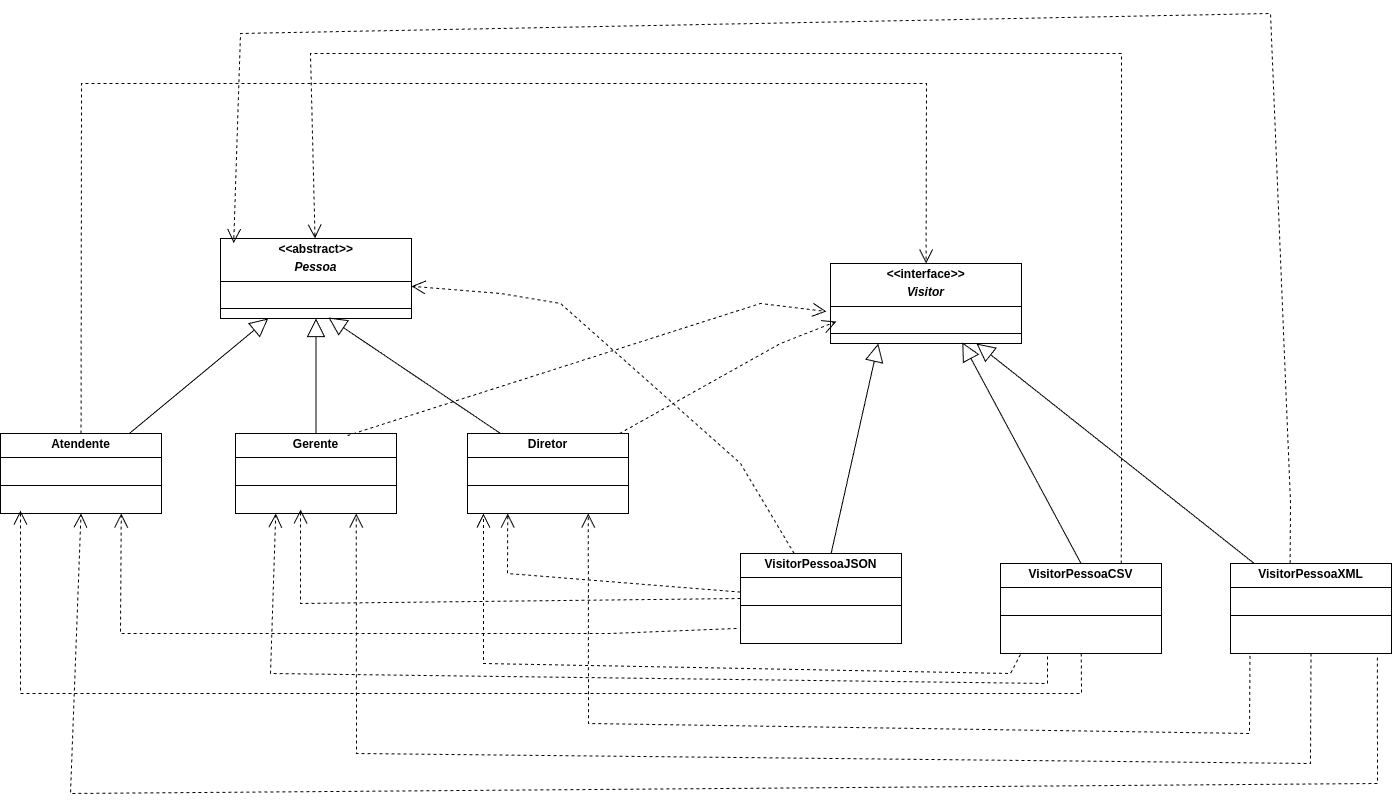

The diagram above was exported from draw.io. Its source (the exported page's mxGraphModel, read from the mxfile embedded in the PNG):
<mxGraphModel dx="2868" dy="2759" grid="1" gridSize="10" guides="1" tooltips="1" connect="1" arrows="1" fold="1" page="1" pageScale="1" pageWidth="827" pageHeight="1169" math="0" shadow="0">
  <root>
    <mxCell id="WIyWlLk6GJQsqaUBKTNV-0" />
    <mxCell id="WIyWlLk6GJQsqaUBKTNV-1" parent="WIyWlLk6GJQsqaUBKTNV-0" />
    <mxCell id="6E5BYCc2sPDvxbZTHtWf-0" value="&lt;p style=&quot;margin:0px;margin-top:4px;text-align:center;&quot;&gt;&lt;b&gt;&lt;i&gt;&amp;lt;&amp;lt;&lt;/i&gt;interface&lt;i&gt;&amp;gt;&amp;gt;&lt;/i&gt;&lt;/b&gt;&lt;/p&gt;&lt;p style=&quot;margin:0px;margin-top:4px;text-align:center;&quot;&gt;&lt;b&gt;&lt;i&gt;Visitor&lt;/i&gt;&lt;/b&gt;&lt;/p&gt;&lt;hr size=&quot;1&quot; style=&quot;border-style:solid;&quot;&gt;&lt;p style=&quot;margin:0px;margin-left:4px;&quot;&gt;&lt;br&gt;&lt;/p&gt;&lt;hr size=&quot;1&quot; style=&quot;border-style:solid;&quot;&gt;&lt;p style=&quot;margin: 0px 0px 0px 4px;&quot;&gt;&lt;br&gt;&lt;/p&gt;" style="verticalAlign=top;align=left;overflow=fill;html=1;whiteSpace=wrap;" parent="WIyWlLk6GJQsqaUBKTNV-1" vertex="1">
      <mxGeometry x="1190" y="-470" width="191" height="80" as="geometry" />
    </mxCell>
    <mxCell id="q20AaHRUsmrqwESauoI4-4" value="&lt;p style=&quot;margin:0px;margin-top:4px;text-align:center;&quot;&gt;&lt;b&gt;VisitorPessoaJSON&lt;/b&gt;&lt;/p&gt;&lt;hr size=&quot;1&quot; style=&quot;border-style:solid;&quot;&gt;&lt;p style=&quot;margin:0px;margin-left:4px;&quot;&gt;&lt;br&gt;&lt;/p&gt;&lt;hr size=&quot;1&quot; style=&quot;border-style:solid;&quot;&gt;&lt;p style=&quot;margin:0px;margin-left:4px;&quot;&gt;&lt;br&gt;&lt;/p&gt;&lt;div&gt;&lt;div&gt;&lt;div&gt;&lt;div&gt;&lt;br&gt;&lt;/div&gt;&lt;/div&gt;&lt;/div&gt;&lt;/div&gt;&lt;div&gt;&lt;br&gt;&lt;/div&gt;&lt;div&gt;&lt;br&gt;&lt;/div&gt;&lt;p style=&quot;margin:0px;margin-left:4px;&quot;&gt;&lt;span style=&quot;color: rgba(0, 0, 0, 0); font-family: monospace; font-size: 0px; text-wrap: nowrap;&quot;&gt;%3CmxGraphModel%3E%3Croot%3E%3CmxCell%20id%3D%220%22%2F%3E%3CmxCell%20id%3D%221%22%20parent%3D%220%22%2F%3E%3CmxCell%20id%3D%222%22%20value%3D%22%22%20style%3D%22endArrow%3Dopen%3BendSize%3D12%3Bdashed%3D1%3Bhtml%3D1%3Brounded%3D0%3BentryX%3D0.011%3BentryY%3D0.433%3BentryDx%3D0%3BentryDy%3D0%3BentryPerimeter%3D0%3B%22%20edge%3D%221%22%20parent%3D%221%22%3E%3CmxGeometry%20width%3D%22160%22%20relative%3D%221%22%20as%3D%22geometry%22%3E%3CmxPoint%20x%3D%22270%22%20y%3D%22571%22%20as%3D%22sourcePoint%22%2F%3E%3CmxPoint%20x%3D%22480%22%20y%3D%22519%22%20as%3D%22targetPoint%22%2F%3E%3C%2FmxGeometry%3E%3C%2FmxCell%3E%3C%2Froot%3E%3C%2FmxGraphModel%3E&lt;/span&gt;&lt;br&gt;&lt;/p&gt;" style="verticalAlign=top;align=left;overflow=fill;html=1;whiteSpace=wrap;" parent="WIyWlLk6GJQsqaUBKTNV-1" vertex="1">
      <mxGeometry x="1100" y="-180" width="161" height="90" as="geometry" />
    </mxCell>
    <mxCell id="aYsSCNdzTGmt6eOKvu4s-1" value="&lt;p style=&quot;margin:0px;margin-top:4px;text-align:center;&quot;&gt;&lt;b&gt;&lt;i&gt;&amp;lt;&amp;lt;&lt;/i&gt;abstract&lt;i&gt;&amp;gt;&amp;gt;&lt;/i&gt;&lt;/b&gt;&lt;/p&gt;&lt;p style=&quot;margin:0px;margin-top:4px;text-align:center;&quot;&gt;&lt;b&gt;&lt;i&gt;Pessoa&lt;/i&gt;&lt;/b&gt;&lt;/p&gt;&lt;hr size=&quot;1&quot; style=&quot;border-style:solid;&quot;&gt;&lt;p style=&quot;margin:0px;margin-left:4px;&quot;&gt;&lt;br&gt;&lt;/p&gt;&lt;hr size=&quot;1&quot; style=&quot;border-style:solid;&quot;&gt;&lt;p style=&quot;margin: 0px 0px 0px 4px;&quot;&gt;&lt;br&gt;&lt;/p&gt;" style="verticalAlign=top;align=left;overflow=fill;html=1;whiteSpace=wrap;" parent="WIyWlLk6GJQsqaUBKTNV-1" vertex="1">
      <mxGeometry x="580" y="-495" width="191" height="80" as="geometry" />
    </mxCell>
    <mxCell id="aYsSCNdzTGmt6eOKvu4s-5" value="&lt;p style=&quot;margin:0px;margin-top:4px;text-align:center;&quot;&gt;&lt;b&gt;Atendente&lt;/b&gt;&lt;/p&gt;&lt;hr size=&quot;1&quot; style=&quot;border-style:solid;&quot;&gt;&lt;p style=&quot;margin:0px;margin-left:4px;&quot;&gt;&lt;br&gt;&lt;/p&gt;&lt;hr size=&quot;1&quot; style=&quot;border-style:solid;&quot;&gt;&lt;p style=&quot;margin: 0px 0px 0px 4px;&quot;&gt;&lt;br&gt;&lt;/p&gt;" style="verticalAlign=top;align=left;overflow=fill;html=1;whiteSpace=wrap;" parent="WIyWlLk6GJQsqaUBKTNV-1" vertex="1">
      <mxGeometry x="360" y="-300" width="161" height="80" as="geometry" />
    </mxCell>
    <mxCell id="aYsSCNdzTGmt6eOKvu4s-6" value="" style="endArrow=block;endSize=16;endFill=0;html=1;rounded=0;entryX=0.25;entryY=1;entryDx=0;entryDy=0;" parent="WIyWlLk6GJQsqaUBKTNV-1" source="aYsSCNdzTGmt6eOKvu4s-5" target="aYsSCNdzTGmt6eOKvu4s-1" edge="1">
      <mxGeometry width="160" relative="1" as="geometry">
        <mxPoint x="1152" y="-170" as="sourcePoint" />
        <mxPoint x="740" y="10" as="targetPoint" />
      </mxGeometry>
    </mxCell>
    <mxCell id="aYsSCNdzTGmt6eOKvu4s-18" value="" style="endArrow=open;endSize=12;dashed=1;html=1;rounded=0;" parent="WIyWlLk6GJQsqaUBKTNV-1" source="aYsSCNdzTGmt6eOKvu4s-5" target="6E5BYCc2sPDvxbZTHtWf-0" edge="1">
      <mxGeometry width="160" relative="1" as="geometry">
        <mxPoint x="1520" y="-300" as="sourcePoint" />
        <mxPoint x="480" y="-560" as="targetPoint" />
        <Array as="points">
          <mxPoint x="441" y="-650" />
          <mxPoint x="1286" y="-650" />
        </Array>
      </mxGeometry>
    </mxCell>
    <mxCell id="DAr0Cg8gAEiDicxsKq-_-0" value="&lt;p style=&quot;margin:0px;margin-top:4px;text-align:center;&quot;&gt;&lt;b&gt;Gerente&lt;/b&gt;&lt;/p&gt;&lt;hr size=&quot;1&quot; style=&quot;border-style:solid;&quot;&gt;&lt;p style=&quot;margin:0px;margin-left:4px;&quot;&gt;&lt;br&gt;&lt;/p&gt;&lt;hr size=&quot;1&quot; style=&quot;border-style:solid;&quot;&gt;&lt;p style=&quot;margin: 0px 0px 0px 4px;&quot;&gt;&lt;br&gt;&lt;/p&gt;" style="verticalAlign=top;align=left;overflow=fill;html=1;whiteSpace=wrap;" parent="WIyWlLk6GJQsqaUBKTNV-1" vertex="1">
      <mxGeometry x="595" y="-300" width="161" height="80" as="geometry" />
    </mxCell>
    <mxCell id="DAr0Cg8gAEiDicxsKq-_-1" value="&lt;p style=&quot;margin:0px;margin-top:4px;text-align:center;&quot;&gt;&lt;b&gt;Diretor&lt;/b&gt;&lt;/p&gt;&lt;hr size=&quot;1&quot; style=&quot;border-style:solid;&quot;&gt;&lt;p style=&quot;margin:0px;margin-left:4px;&quot;&gt;&lt;br&gt;&lt;/p&gt;&lt;hr size=&quot;1&quot; style=&quot;border-style:solid;&quot;&gt;&lt;p style=&quot;margin: 0px 0px 0px 4px;&quot;&gt;&lt;br&gt;&lt;/p&gt;" style="verticalAlign=top;align=left;overflow=fill;html=1;whiteSpace=wrap;" parent="WIyWlLk6GJQsqaUBKTNV-1" vertex="1">
      <mxGeometry x="827" y="-300" width="161" height="80" as="geometry" />
    </mxCell>
    <mxCell id="DAr0Cg8gAEiDicxsKq-_-2" value="" style="endArrow=block;endSize=16;endFill=0;html=1;rounded=0;entryX=0.5;entryY=1;entryDx=0;entryDy=0;" parent="WIyWlLk6GJQsqaUBKTNV-1" source="DAr0Cg8gAEiDicxsKq-_-0" target="aYsSCNdzTGmt6eOKvu4s-1" edge="1">
      <mxGeometry width="160" relative="1" as="geometry">
        <mxPoint x="511" y="-290" as="sourcePoint" />
        <mxPoint x="686" y="-405" as="targetPoint" />
      </mxGeometry>
    </mxCell>
    <mxCell id="DAr0Cg8gAEiDicxsKq-_-3" value="" style="endArrow=block;endSize=16;endFill=0;html=1;rounded=0;entryX=0.565;entryY=0.988;entryDx=0;entryDy=0;entryPerimeter=0;exitX=0.205;exitY=0;exitDx=0;exitDy=0;exitPerimeter=0;" parent="WIyWlLk6GJQsqaUBKTNV-1" source="DAr0Cg8gAEiDicxsKq-_-1" target="aYsSCNdzTGmt6eOKvu4s-1" edge="1">
      <mxGeometry width="160" relative="1" as="geometry">
        <mxPoint x="686" y="-290" as="sourcePoint" />
        <mxPoint x="686" y="-405" as="targetPoint" />
      </mxGeometry>
    </mxCell>
    <mxCell id="DAr0Cg8gAEiDicxsKq-_-4" value="&lt;p style=&quot;margin:0px;margin-top:4px;text-align:center;&quot;&gt;&lt;b&gt;VisitorPessoaCSV&lt;/b&gt;&lt;/p&gt;&lt;hr size=&quot;1&quot; style=&quot;border-style:solid;&quot;&gt;&lt;p style=&quot;margin:0px;margin-left:4px;&quot;&gt;&lt;br&gt;&lt;/p&gt;&lt;hr size=&quot;1&quot; style=&quot;border-style:solid;&quot;&gt;&lt;p style=&quot;margin:0px;margin-left:4px;&quot;&gt;&lt;br&gt;&lt;/p&gt;&lt;div&gt;&lt;div&gt;&lt;div&gt;&lt;div&gt;&lt;br&gt;&lt;/div&gt;&lt;/div&gt;&lt;/div&gt;&lt;/div&gt;&lt;div&gt;&lt;br&gt;&lt;/div&gt;&lt;div&gt;&lt;br&gt;&lt;/div&gt;&lt;p style=&quot;margin:0px;margin-left:4px;&quot;&gt;&lt;span style=&quot;color: rgba(0, 0, 0, 0); font-family: monospace; font-size: 0px; text-wrap: nowrap;&quot;&gt;%3CmxGraphModel%3E%3Croot%3E%3CmxCell%20id%3D%220%22%2F%3E%3CmxCell%20id%3D%221%22%20parent%3D%220%22%2F%3E%3CmxCell%20id%3D%222%22%20value%3D%22%22%20style%3D%22endArrow%3Dopen%3BendSize%3D12%3Bdashed%3D1%3Bhtml%3D1%3Brounded%3D0%3BentryX%3D0.011%3BentryY%3D0.433%3BentryDx%3D0%3BentryDy%3D0%3BentryPerimeter%3D0%3B%22%20edge%3D%221%22%20parent%3D%221%22%3E%3CmxGeometry%20width%3D%22160%22%20relative%3D%221%22%20as%3D%22geometry%22%3E%3CmxPoint%20x%3D%22270%22%20y%3D%22571%22%20as%3D%22sourcePoint%22%2F%3E%3CmxPoint%20x%3D%22480%22%20y%3D%22519%22%20as%3D%22targetPoint%22%2F%3E%3C%2FmxGeometry%3E%3C%2FmxCell%3E%3C%2Froot%3E%3C%2FmxGraphModel%3E&lt;/span&gt;&lt;br&gt;&lt;/p&gt;" style="verticalAlign=top;align=left;overflow=fill;html=1;whiteSpace=wrap;" parent="WIyWlLk6GJQsqaUBKTNV-1" vertex="1">
      <mxGeometry x="1360" y="-170" width="161" height="90" as="geometry" />
    </mxCell>
    <mxCell id="DAr0Cg8gAEiDicxsKq-_-5" value="" style="endArrow=block;endSize=16;endFill=0;html=1;rounded=0;entryX=0.25;entryY=1;entryDx=0;entryDy=0;" parent="WIyWlLk6GJQsqaUBKTNV-1" source="q20AaHRUsmrqwESauoI4-4" target="6E5BYCc2sPDvxbZTHtWf-0" edge="1">
      <mxGeometry width="160" relative="1" as="geometry">
        <mxPoint x="1129.998" y="-63.11999999999989" as="sourcePoint" />
        <mxPoint x="1136.5780479452055" y="-210" as="targetPoint" />
      </mxGeometry>
    </mxCell>
    <mxCell id="DAr0Cg8gAEiDicxsKq-_-6" value="" style="endArrow=block;endSize=16;endFill=0;html=1;rounded=0;entryX=0.69;entryY=0.986;entryDx=0;entryDy=0;entryPerimeter=0;exitX=0.5;exitY=0;exitDx=0;exitDy=0;" parent="WIyWlLk6GJQsqaUBKTNV-1" source="DAr0Cg8gAEiDicxsKq-_-4" target="6E5BYCc2sPDvxbZTHtWf-0" edge="1">
      <mxGeometry width="160" relative="1" as="geometry">
        <mxPoint x="1340" y="10" as="sourcePoint" />
        <mxPoint x="1432" y="-250" as="targetPoint" />
      </mxGeometry>
    </mxCell>
    <mxCell id="DAr0Cg8gAEiDicxsKq-_-8" value="" style="endArrow=open;endSize=12;dashed=1;html=1;rounded=0;exitX=0.696;exitY=0.025;exitDx=0;exitDy=0;exitPerimeter=0;entryX=-0.021;entryY=0.6;entryDx=0;entryDy=0;entryPerimeter=0;" parent="WIyWlLk6GJQsqaUBKTNV-1" source="DAr0Cg8gAEiDicxsKq-_-0" target="6E5BYCc2sPDvxbZTHtWf-0" edge="1">
      <mxGeometry width="160" relative="1" as="geometry">
        <mxPoint x="449" y="-290" as="sourcePoint" />
        <mxPoint x="1150" y="-420" as="targetPoint" />
        <Array as="points">
          <mxPoint x="1120" y="-430" />
        </Array>
      </mxGeometry>
    </mxCell>
    <mxCell id="DAr0Cg8gAEiDicxsKq-_-9" value="" style="endArrow=open;endSize=12;dashed=1;html=1;rounded=0;entryX=-0.021;entryY=0.6;entryDx=0;entryDy=0;entryPerimeter=0;" parent="WIyWlLk6GJQsqaUBKTNV-1" source="DAr0Cg8gAEiDicxsKq-_-1" edge="1">
      <mxGeometry width="160" relative="1" as="geometry">
        <mxPoint x="717" y="-288" as="sourcePoint" />
        <mxPoint x="1196" y="-412" as="targetPoint" />
        <Array as="points">
          <mxPoint x="1140" y="-390" />
        </Array>
      </mxGeometry>
    </mxCell>
    <mxCell id="DAr0Cg8gAEiDicxsKq-_-10" value="" style="endArrow=open;endSize=12;dashed=1;html=1;rounded=0;entryX=0.75;entryY=1;entryDx=0;entryDy=0;exitX=-0.025;exitY=0.833;exitDx=0;exitDy=0;exitPerimeter=0;" parent="WIyWlLk6GJQsqaUBKTNV-1" source="q20AaHRUsmrqwESauoI4-4" target="aYsSCNdzTGmt6eOKvu4s-5" edge="1">
      <mxGeometry width="160" relative="1" as="geometry">
        <mxPoint x="989" y="-290" as="sourcePoint" />
        <mxPoint x="730" y="-200" as="targetPoint" />
        <Array as="points">
          <mxPoint x="970" y="-100" />
          <mxPoint x="480" y="-100" />
        </Array>
      </mxGeometry>
    </mxCell>
    <mxCell id="DAr0Cg8gAEiDicxsKq-_-11" value="" style="endArrow=open;endSize=12;dashed=1;html=1;rounded=0;entryX=0.404;entryY=0.95;entryDx=0;entryDy=0;entryPerimeter=0;exitX=0;exitY=0.5;exitDx=0;exitDy=0;" parent="WIyWlLk6GJQsqaUBKTNV-1" source="q20AaHRUsmrqwESauoI4-4" target="DAr0Cg8gAEiDicxsKq-_-0" edge="1">
      <mxGeometry width="160" relative="1" as="geometry">
        <mxPoint x="1110" y="-120" as="sourcePoint" />
        <mxPoint x="424" y="-214" as="targetPoint" />
        <Array as="points">
          <mxPoint x="660" y="-130" />
        </Array>
      </mxGeometry>
    </mxCell>
    <mxCell id="DAr0Cg8gAEiDicxsKq-_-12" value="" style="endArrow=open;endSize=12;dashed=1;html=1;rounded=0;entryX=0.25;entryY=1;entryDx=0;entryDy=0;" parent="WIyWlLk6GJQsqaUBKTNV-1" source="q20AaHRUsmrqwESauoI4-4" target="DAr0Cg8gAEiDicxsKq-_-1" edge="1">
      <mxGeometry width="160" relative="1" as="geometry">
        <mxPoint x="1120" y="-110" as="sourcePoint" />
        <mxPoint x="670" y="-214" as="targetPoint" />
        <Array as="points">
          <mxPoint x="867" y="-160" />
        </Array>
      </mxGeometry>
    </mxCell>
    <mxCell id="DAr0Cg8gAEiDicxsKq-_-13" value="" style="endArrow=open;endSize=12;dashed=1;html=1;rounded=0;entryX=0.124;entryY=0.963;entryDx=0;entryDy=0;entryPerimeter=0;" parent="WIyWlLk6GJQsqaUBKTNV-1" source="DAr0Cg8gAEiDicxsKq-_-4" target="aYsSCNdzTGmt6eOKvu4s-5" edge="1">
      <mxGeometry width="160" relative="1" as="geometry">
        <mxPoint x="1110" y="-112" as="sourcePoint" />
        <mxPoint x="424" y="-214" as="targetPoint" />
        <Array as="points">
          <mxPoint x="1441" y="-40" />
          <mxPoint x="380" y="-40" />
        </Array>
      </mxGeometry>
    </mxCell>
    <mxCell id="DAr0Cg8gAEiDicxsKq-_-14" value="" style="endArrow=open;endSize=12;dashed=1;html=1;rounded=0;entryX=0.25;entryY=1;entryDx=0;entryDy=0;exitX=0.292;exitY=1.033;exitDx=0;exitDy=0;exitPerimeter=0;" parent="WIyWlLk6GJQsqaUBKTNV-1" source="DAr0Cg8gAEiDicxsKq-_-4" target="DAr0Cg8gAEiDicxsKq-_-0" edge="1">
      <mxGeometry width="160" relative="1" as="geometry">
        <mxPoint x="1451" y="-70" as="sourcePoint" />
        <mxPoint x="390" y="-213" as="targetPoint" />
        <Array as="points">
          <mxPoint x="1407" y="-50" />
          <mxPoint x="630" y="-60" />
        </Array>
      </mxGeometry>
    </mxCell>
    <mxCell id="DAr0Cg8gAEiDicxsKq-_-15" value="" style="endArrow=open;endSize=12;dashed=1;html=1;rounded=0;entryX=0.099;entryY=1;entryDx=0;entryDy=0;exitX=0.124;exitY=1.011;exitDx=0;exitDy=0;exitPerimeter=0;entryPerimeter=0;" parent="WIyWlLk6GJQsqaUBKTNV-1" source="DAr0Cg8gAEiDicxsKq-_-4" target="DAr0Cg8gAEiDicxsKq-_-1" edge="1">
      <mxGeometry width="160" relative="1" as="geometry">
        <mxPoint x="1417" y="-67" as="sourcePoint" />
        <mxPoint x="645" y="-210" as="targetPoint" />
        <Array as="points">
          <mxPoint x="1370" y="-60" />
          <mxPoint x="843" y="-70" />
        </Array>
      </mxGeometry>
    </mxCell>
    <mxCell id="DAr0Cg8gAEiDicxsKq-_-18" value="" style="endArrow=open;endSize=12;dashed=1;html=1;rounded=0;exitX=0.75;exitY=0;exitDx=0;exitDy=0;" parent="WIyWlLk6GJQsqaUBKTNV-1" source="DAr0Cg8gAEiDicxsKq-_-4" target="aYsSCNdzTGmt6eOKvu4s-1" edge="1">
      <mxGeometry width="160" relative="1" as="geometry">
        <mxPoint x="1451" y="-70" as="sourcePoint" />
        <mxPoint x="390" y="-213" as="targetPoint" />
        <Array as="points">
          <mxPoint x="1481" y="-220" />
          <mxPoint x="1481" y="-680" />
          <mxPoint x="670" y="-680" />
        </Array>
      </mxGeometry>
    </mxCell>
    <mxCell id="DAr0Cg8gAEiDicxsKq-_-19" value="" style="endArrow=open;endSize=12;dashed=1;html=1;rounded=0;" parent="WIyWlLk6GJQsqaUBKTNV-1" source="q20AaHRUsmrqwESauoI4-4" target="aYsSCNdzTGmt6eOKvu4s-1" edge="1">
      <mxGeometry width="160" relative="1" as="geometry">
        <mxPoint x="1491" y="-160" as="sourcePoint" />
        <mxPoint x="685" y="-485" as="targetPoint" />
        <Array as="points">
          <mxPoint x="1100" y="-270" />
          <mxPoint x="920" y="-430" />
          <mxPoint x="860" y="-440" />
        </Array>
      </mxGeometry>
    </mxCell>
    <mxCell id="3wmnB0_zZiaUfOYEOik6-0" value="&lt;p style=&quot;margin:0px;margin-top:4px;text-align:center;&quot;&gt;&lt;b&gt;VisitorPessoaXML&lt;/b&gt;&lt;/p&gt;&lt;hr size=&quot;1&quot; style=&quot;border-style:solid;&quot;&gt;&lt;p style=&quot;margin:0px;margin-left:4px;&quot;&gt;&lt;br&gt;&lt;/p&gt;&lt;hr size=&quot;1&quot; style=&quot;border-style:solid;&quot;&gt;&lt;p style=&quot;margin:0px;margin-left:4px;&quot;&gt;&lt;br&gt;&lt;/p&gt;&lt;div&gt;&lt;div&gt;&lt;div&gt;&lt;div&gt;&lt;br&gt;&lt;/div&gt;&lt;/div&gt;&lt;/div&gt;&lt;/div&gt;&lt;div&gt;&lt;br&gt;&lt;/div&gt;&lt;div&gt;&lt;br&gt;&lt;/div&gt;&lt;p style=&quot;margin:0px;margin-left:4px;&quot;&gt;&lt;span style=&quot;color: rgba(0, 0, 0, 0); font-family: monospace; font-size: 0px; text-wrap: nowrap;&quot;&gt;%3CmxGraphModel%3E%3Croot%3E%3CmxCell%20id%3D%220%22%2F%3E%3CmxCell%20id%3D%221%22%20parent%3D%220%22%2F%3E%3CmxCell%20id%3D%222%22%20value%3D%22%22%20style%3D%22endArrow%3Dopen%3BendSize%3D12%3Bdashed%3D1%3Bhtml%3D1%3Brounded%3D0%3BentryX%3D0.011%3BentryY%3D0.433%3BentryDx%3D0%3BentryDy%3D0%3BentryPerimeter%3D0%3B%22%20edge%3D%221%22%20parent%3D%221%22%3E%3CmxGeometry%20width%3D%22160%22%20relative%3D%221%22%20as%3D%22geometry%22%3E%3CmxPoint%20x%3D%22270%22%20y%3D%22571%22%20as%3D%22sourcePoint%22%2F%3E%3CmxPoint%20x%3D%22480%22%20y%3D%22519%22%20as%3D%22targetPoint%22%2F%3E%3C%2FmxGeometry%3E%3C%2FmxCell%3E%3C%2Froot%3E%3C%2FmxGraphModel%3E&lt;/span&gt;&lt;br&gt;&lt;/p&gt;" style="verticalAlign=top;align=left;overflow=fill;html=1;whiteSpace=wrap;" parent="WIyWlLk6GJQsqaUBKTNV-1" vertex="1">
      <mxGeometry x="1590" y="-170" width="161" height="90" as="geometry" />
    </mxCell>
    <mxCell id="3wmnB0_zZiaUfOYEOik6-2" value="" style="endArrow=block;endSize=16;endFill=0;html=1;rounded=0;" parent="WIyWlLk6GJQsqaUBKTNV-1" source="3wmnB0_zZiaUfOYEOik6-0" target="6E5BYCc2sPDvxbZTHtWf-0" edge="1">
      <mxGeometry width="160" relative="1" as="geometry">
        <mxPoint x="1660" y="-180" as="sourcePoint" />
        <mxPoint x="1574" y="-371.5" as="targetPoint" />
      </mxGeometry>
    </mxCell>
    <mxCell id="3wmnB0_zZiaUfOYEOik6-3" value="" style="endArrow=open;endSize=12;dashed=1;html=1;rounded=0;exitX=0.37;exitY=-0.004;exitDx=0;exitDy=0;exitPerimeter=0;entryX=0.069;entryY=0.058;entryDx=0;entryDy=0;entryPerimeter=0;" parent="WIyWlLk6GJQsqaUBKTNV-1" source="3wmnB0_zZiaUfOYEOik6-0" target="aYsSCNdzTGmt6eOKvu4s-1" edge="1">
      <mxGeometry width="160" relative="1" as="geometry">
        <mxPoint x="1491" y="-160" as="sourcePoint" />
        <mxPoint x="685" y="-485" as="targetPoint" />
        <Array as="points">
          <mxPoint x="1650" y="-230" />
          <mxPoint x="1630" y="-720" />
          <mxPoint x="600" y="-700" />
        </Array>
      </mxGeometry>
    </mxCell>
    <mxCell id="3wmnB0_zZiaUfOYEOik6-4" value="" style="endArrow=open;endSize=12;dashed=1;html=1;rounded=0;entryX=0.5;entryY=1;entryDx=0;entryDy=0;exitX=0.912;exitY=1.046;exitDx=0;exitDy=0;exitPerimeter=0;" parent="WIyWlLk6GJQsqaUBKTNV-1" source="3wmnB0_zZiaUfOYEOik6-0" target="aYsSCNdzTGmt6eOKvu4s-5" edge="1">
      <mxGeometry x="0.0076" y="24" width="160" relative="1" as="geometry">
        <mxPoint x="1751" y="-40" as="sourcePoint" />
        <mxPoint x="690" y="-183" as="targetPoint" />
        <Array as="points">
          <mxPoint x="1737" y="50" />
          <mxPoint x="430" y="60" />
        </Array>
        <mxPoint as="offset" />
      </mxGeometry>
    </mxCell>
    <mxCell id="3wmnB0_zZiaUfOYEOik6-6" value="" style="endArrow=open;endSize=12;dashed=1;html=1;rounded=0;entryX=0.75;entryY=1;entryDx=0;entryDy=0;exitX=0.5;exitY=1;exitDx=0;exitDy=0;" parent="WIyWlLk6GJQsqaUBKTNV-1" source="3wmnB0_zZiaUfOYEOik6-0" target="DAr0Cg8gAEiDicxsKq-_-0" edge="1">
      <mxGeometry x="0.0131" y="26" width="160" relative="1" as="geometry">
        <mxPoint x="1747" y="-66" as="sourcePoint" />
        <mxPoint x="451" y="-210" as="targetPoint" />
        <Array as="points">
          <mxPoint x="1670" y="30" />
          <mxPoint x="716" y="20" />
        </Array>
        <mxPoint as="offset" />
      </mxGeometry>
    </mxCell>
    <mxCell id="3wmnB0_zZiaUfOYEOik6-7" value="" style="endArrow=open;endSize=12;dashed=1;html=1;rounded=0;entryX=0.75;entryY=1;entryDx=0;entryDy=0;exitX=0.121;exitY=1.026;exitDx=0;exitDy=0;exitPerimeter=0;" parent="WIyWlLk6GJQsqaUBKTNV-1" source="3wmnB0_zZiaUfOYEOik6-0" target="DAr0Cg8gAEiDicxsKq-_-1" edge="1">
      <mxGeometry x="0.0131" y="26" width="160" relative="1" as="geometry">
        <mxPoint x="1681" y="-70" as="sourcePoint" />
        <mxPoint x="726" y="-210" as="targetPoint" />
        <Array as="points">
          <mxPoint x="1609" />
          <mxPoint x="948" y="-10" />
        </Array>
        <mxPoint as="offset" />
      </mxGeometry>
    </mxCell>
  </root>
</mxGraphModel>